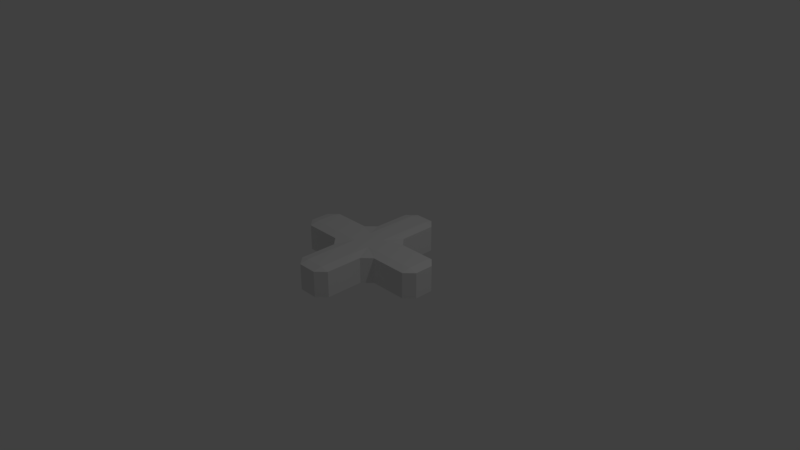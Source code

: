# Source: HealthPack.blend  (saved by Blender 2.79.0; exported with 4.5.12 LTS)
import bpy
from mathutils import Matrix  # noqa: F401  (used for matrix-valued properties, if any)

bpy.ops.wm.read_factory_settings(use_empty=True)
scene = bpy.context.scene
scene.name = 'Scene'

# ---- collections
col_collection_1 = bpy.data.collections.new('Collection 1'); scene.collection.children.link(col_collection_1)

# ---- materials (node trees are filled in below, after node groups)
mat_material = bpy.data.materials.new('Material')
mat_material.alpha_threshold = 0.0
mat_material.use_transparent_shadow = False
mat_material.roughness = 0.5
mat_material.line_color = (0.0, 0.0, 0.0, 1.0)

# ---- material node trees

# ---- world
world_world = bpy.data.worlds.new('World'); scene.world = world_world
world_world.color = (0.05088, 0.05088, 0.05088)
world_world.use_sun_shadow = False
world_world.sun_shadow_jitter_overblur = 0.0
world_world.cycles.sampling_method = 'MANUAL'

# ---- cameras
cam_camera = bpy.data.cameras.new('Camera')
cam_camera.clip_end = 100.0
cam_camera.lens = 35.0
cam_camera.sensor_width = 32.0
cam_camera.sensor_height = 18.0
cam_camera.ortho_scale = 7.314
cam_camera.dof.focus_distance = 0.0
cam_camera.dof.aperture_fstop = 128.0

# ---- lights
light_lamp = bpy.data.lights.new('Lamp', 'POINT')
light_lamp.transmission_factor = 0.0
light_lamp.cutoff_distance = 30.0
light_lamp.energy = 100.0
light_lamp.shadow_buffer_clip_start = 1.001
light_lamp.shadow_soft_size = 0.1
light_lamp.shadow_maximum_resolution = 0.006
light_lamp.use_absolute_resolution = True

# ---- meshes
me_cube = bpy.data.meshes.new('Cube')
me_cube.from_pydata([(1.0, 0.25, -1.0), (1.0, -0.25, -1.0), (0.25, -0.25, -1.0), (0.25, -1.0, -1.0), (-0.25, -1.0, -1.0), (-0.25, -0.25, -1.0), (-1.0, -0.25, -1.0), (-1.0, 0.25, -1.0), (-0.25, 0.25, -1.0), (-0.25, 1.0, -1.0), (0.25, 1.0, -1.0), (0.25, 0.25, -1.0), (1.0, 0.25, 1.0), (0.25, 0.25, 1.0), (1.0, -0.25, 1.0), (0.25, -1.0, 1.0), (-0.25, -1.0, 1.0), (-0.25, -0.25, 1.0), (-1.0, -0.25, 1.0), (-1.0, 0.25, 1.0), (-0.25, 0.25, 1.0), (-0.25, 1.0, 1.0), (0.25, 1.0, 1.0), (0.25, -0.25, 1.0)], [], [(0, 1, 2, 3, 4, 5, 6, 7, 8, 9, 10, 11), (12, 0, 11, 13), (1, 0, 12, 14), (15, 16, 4, 3), (4, 16, 17, 5), (18, 6, 5, 17), (18, 19, 7, 6), (7, 19, 20, 8), (21, 9, 8, 20), (21, 22, 10, 9), (10, 22, 13, 11), (22, 21, 20, 19, 18, 17, 16, 15, 23, 14, 12, 13), (15, 3, 2, 23), (1, 14, 23, 2)])
me_cube.materials.append(mat_material)
me_cube.use_remesh_preserve_volume = False
me_cube.use_remesh_preserve_attributes = False
me_cube.use_mirror_vertex_groups = False
me_cube.update()

# ---- objects
ob_cube = bpy.data.objects.new('Cube', me_cube)
ob_lamp = bpy.data.objects.new('Lamp', light_lamp)
ob_camera = bpy.data.objects.new('Camera', cam_camera)

# ---- transforms, parenting, visibility, modifiers, constraints
ob_cube.location = (0.0, 0.0, 0.0)
ob_cube.scale = (1.0, 1.0, 0.2)
ob_cube.lock_rotations_4d = False
ob_cube.empty_display_type = 'ARROWS'
ob_cube.lineart.crease_threshold = 0.0
_m = ob_cube.modifiers.new('Bevel', 'BEVEL')
_m.width = 0.121
_m.width_pct = 0.121
_m.limit_method = 'NONE'
_m.profile = 0.5184
_m.spread = 0.0
ob_lamp.location = (4.076, 1.005, 5.904)
ob_lamp.rotation_euler = (0.6503, 0.05522, 1.866)
ob_lamp.lock_rotations_4d = False
ob_lamp.empty_display_type = 'ARROWS'
ob_lamp.color = (0.0, 0.0, 0.0, 0.0)
ob_lamp.lineart.crease_threshold = 0.0
ob_camera.location = (7.481, -6.508, 5.344)
ob_camera.rotation_euler = (1.109, 0.0, 0.8149)
ob_camera.lock_rotations_4d = False
ob_camera.empty_display_type = 'ARROWS'
ob_camera.color = (0.0, 0.0, 0.0, 0.0)
ob_camera.display_type = 'WIRE'
ob_camera.lineart.crease_threshold = 0.0

# ---- collection membership
col_collection_1.objects.link(ob_cube)
col_collection_1.objects.link(ob_lamp)
col_collection_1.objects.link(ob_camera)

# ---- scene / render settings (as saved in the file)
scene.camera = ob_camera
scene.frame_start = 1; scene.frame_end = 250; scene.frame_set(1)
scene.render.engine = 'BLENDER_EEVEE_NEXT'
scene.render.resolution_percentage = 50
scene.render.dither_intensity = 0.0
scene.cycles.use_denoising = False
scene.cycles.samples = 128
scene.cycles.sampling_pattern = 'TABULATED_SOBOL'
scene.cycles.use_adaptive_sampling = False
scene.cycles.use_light_tree = False
scene.cycles.blur_glossy = 0.0
scene.cycles.sample_clamp_indirect = 0.0
scene.view_settings.view_transform = 'Standard'
bpy.context.view_layer.update()
